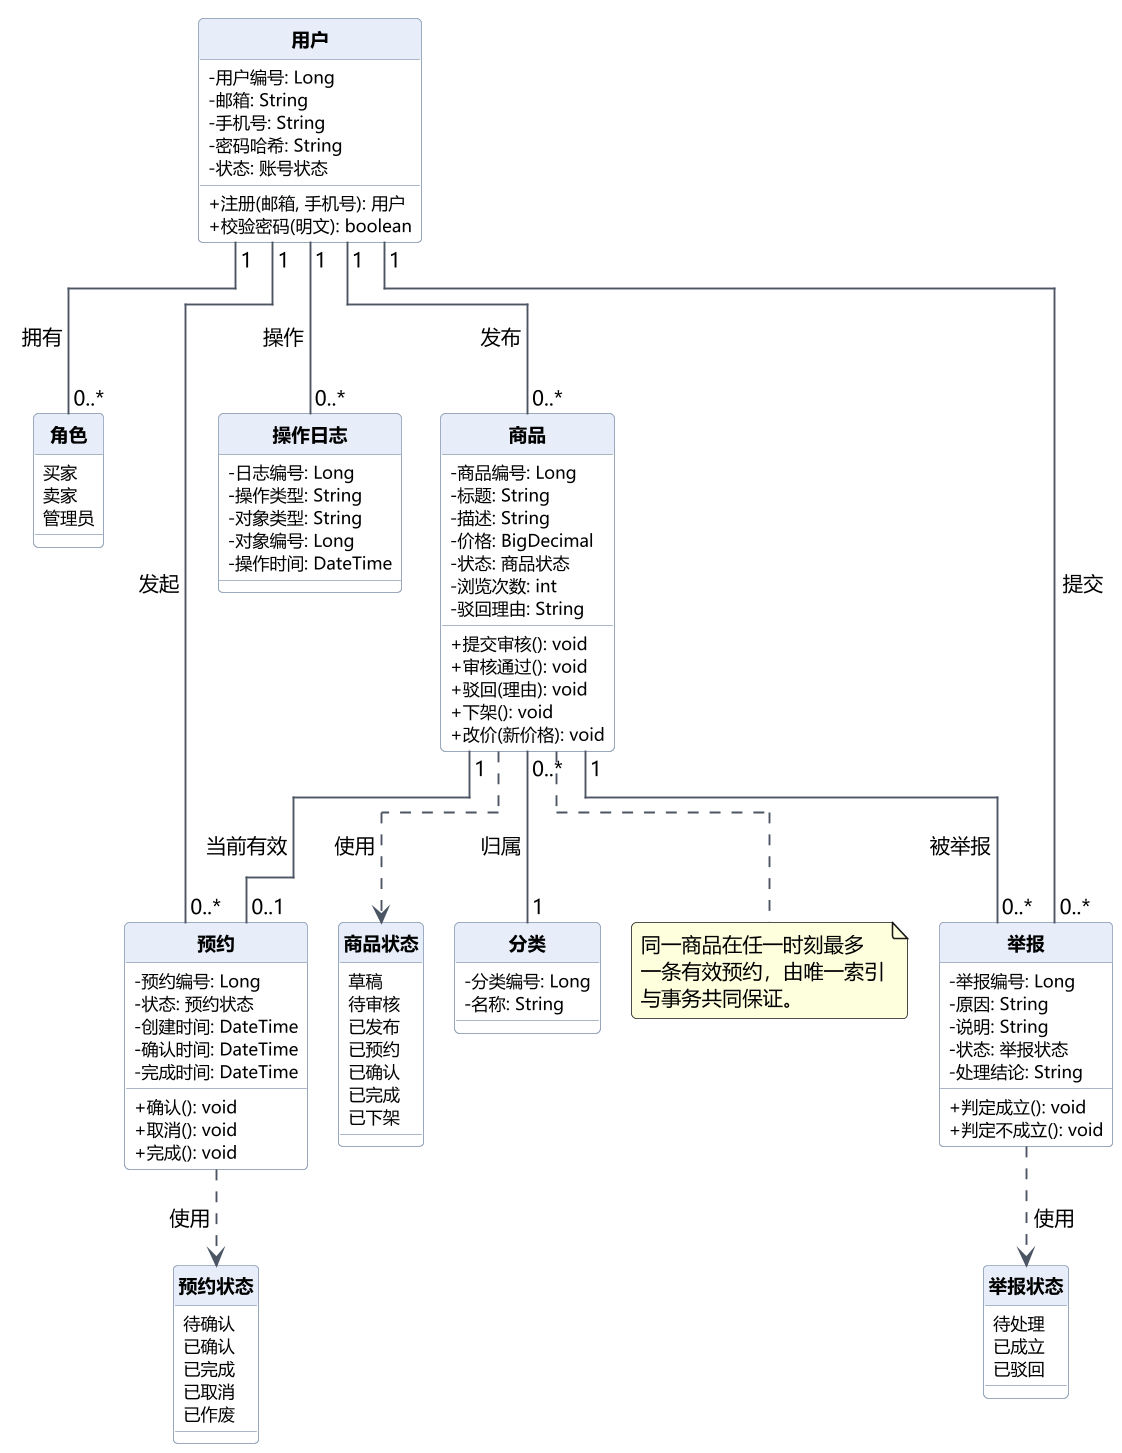

The diagram above was rendered by PlantUML. Its source (embedded in the PNG):
@startuml
!pragma layout elk
skinparam defaultFontName "Microsoft YaHei"
skinparam dpi 150
skinparam shadowing false
skinparam roundcorner 6
skinparam backgroundColor #FFFFFF
skinparam ArrowColor #4B5563
skinparam ArrowThickness 1.2
skinparam classBorderColor #94A3B8
skinparam classBackgroundColor #FFFFFF
skinparam classHeaderBackgroundColor #E8EEF9
skinparam classFontStyle bold
skinparam classAttributeFontSize 11
skinparam classFontSize 12
hide circle
skinparam classAttributeIconSize 0
top to bottom direction

class 用户 {
  - 用户编号: Long
  - 邮箱: String
  - 手机号: String
  - 密码哈希: String
  - 状态: 账号状态
  + 注册(邮箱, 手机号): 用户
  + 校验密码(明文): boolean
}

enum 角色 {
  买家
  卖家
  管理员
}

class 分类 {
  - 分类编号: Long
  - 名称: String
}

class 商品 {
  - 商品编号: Long
  - 标题: String
  - 描述: String
  - 价格: BigDecimal
  - 状态: 商品状态
  - 浏览次数: int
  - 驳回理由: String
  + 提交审核(): void
  + 审核通过(): void
  + 驳回(理由): void
  + 下架(): void
  + 改价(新价格): void
}

enum 商品状态 {
  草稿
  待审核
  已发布
  已预约
  已确认
  已完成
  已下架
}

class 预约 {
  - 预约编号: Long
  - 状态: 预约状态
  - 创建时间: DateTime
  - 确认时间: DateTime
  - 完成时间: DateTime
  + 确认(): void
  + 取消(): void
  + 完成(): void
}

enum 预约状态 {
  待确认
  已确认
  已完成
  已取消
  已作废
}

class 举报 {
  - 举报编号: Long
  - 原因: String
  - 说明: String
  - 状态: 举报状态
  - 处理结论: String
  + 判定成立(): void
  + 判定不成立(): void
}

enum 举报状态 {
  待处理
  已成立
  已驳回
}

class 操作日志 {
  - 日志编号: Long
  - 操作类型: String
  - 对象类型: String
  - 对象编号: Long
  - 操作时间: DateTime
}

用户 "1" -- "0..*" 角色 : 拥有 >
用户 "1" -- "0..*" 商品 : 发布 >
商品 "0..*" -- "1" 分类 : 归属 >
用户 "1" -- "0..*" 预约 : 发起 >
商品 "1" -- "0..1" 预约 : 当前有效 >
商品 "1" -- "0..*" 举报 : 被举报 >
用户 "1" -- "0..*" 举报 : 提交 >
用户 "1" -- "0..*" 操作日志 : 操作 >
商品 ..> 商品状态 : 使用
预约 ..> 预约状态 : 使用
举报 ..> 举报状态 : 使用

note right of 商品
  同一商品在任一时刻最多
  一条有效预约，由唯一索引
  与事务共同保证。
end note
@enduml